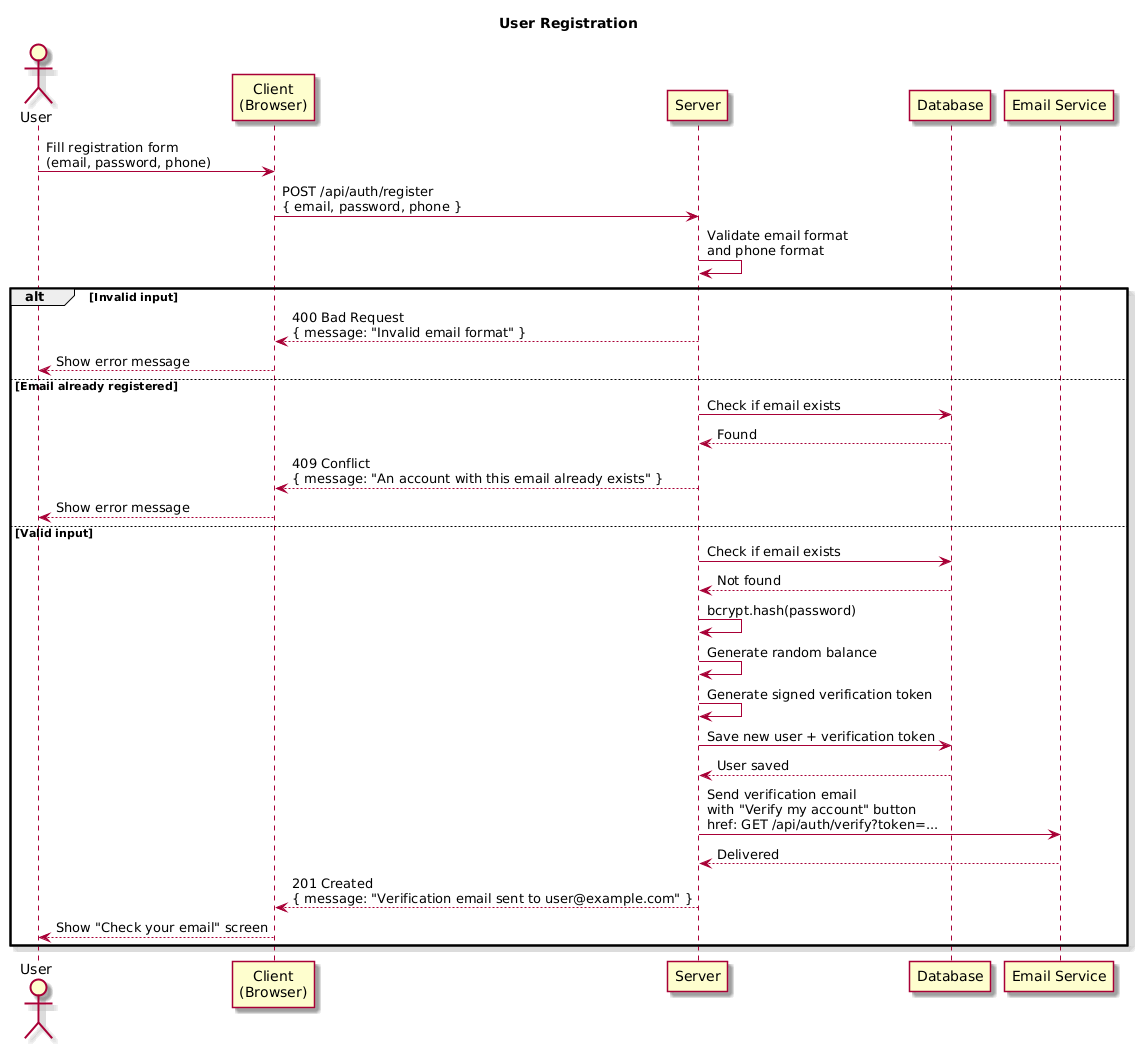

The diagram above was rendered by PlantUML. Its source (embedded in the PNG):
@startuml
skin rose
title User Registration

actor "User" as User
participant "Client\n(Browser)" as Client
participant "Server" as Server
participant "Database" as DB
participant "Email Service" as Email

User   ->  Client : Fill registration form\n(email, password, phone)
Client ->  Server : POST /api/auth/register\n{ email, password, phone }
Server ->  Server : Validate email format\nand phone format

alt Invalid input
  Server --> Client : 400 Bad Request\n{ message: "Invalid email format" }
  Client --> User   : Show error message

else Email already registered
  Server ->  DB     : Check if email exists
  DB     --> Server : Found
  Server --> Client : 409 Conflict\n{ message: "An account with this email already exists" }
  Client --> User   : Show error message

else Valid input
  Server ->  DB     : Check if email exists
  DB     --> Server : Not found
  Server ->  Server : bcrypt.hash(password)
  Server ->  Server : Generate random balance
  Server ->  Server : Generate signed verification token
  Server ->  DB     : Save new user + verification token
  DB     --> Server : User saved
  Server ->  Email  : Send verification email\nwith "Verify my account" button\nhref: GET /api/auth/verify?token=...
  Email  --> Server : Delivered
  Server --> Client : 201 Created\n{ message: "Verification email sent to user@example.com" }
  Client --> User   : Show "Check your email" screen
end
@enduml